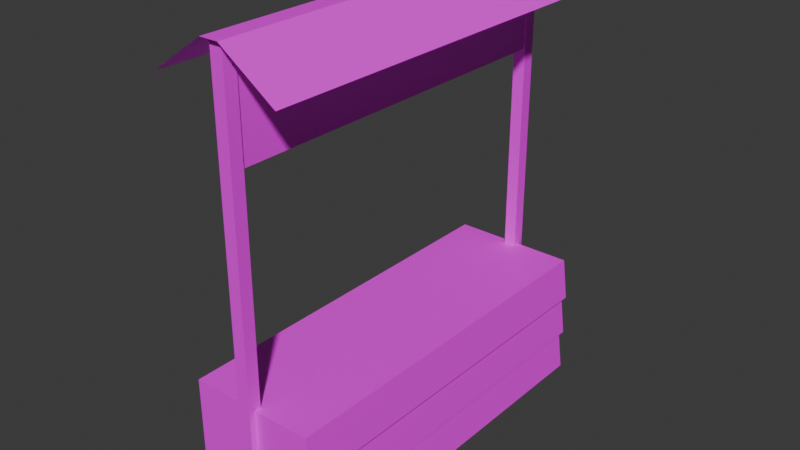 # Source: B_Shop.blend  (saved by Blender 4.3.34; exported with 4.5.12 LTS)
import bpy
from mathutils import Matrix  # noqa: F401  (used for matrix-valued properties, if any)

bpy.ops.wm.read_factory_settings(use_empty=True)
scene = bpy.context.scene
scene.name = 'Scene'

# ---- collections
col_collection = bpy.data.collections.new('Collection'); scene.collection.children.link(col_collection)

# ---- images (referenced by path relative to the original .blend; pixels are not part of the script)
import os
ASSET_DIR = os.environ.get("B2B_ASSET_DIR", "")  # directory of the original .blend (textures are referenced by path, not embedded)
HERE = os.path.dirname(os.path.abspath(__file__))  # packed textures are extracted next to this script under _unpacked/

def load_image(name, relpath, width, height, colorspace="sRGB"):
    """Load a texture the original file referenced (path relative to the .blend, or extracted next to this script)."""
    p = next((c for c in (os.path.join(HERE, relpath), os.path.join(ASSET_DIR, relpath)) if relpath and os.path.exists(c)), "")
    if p:
        img = bpy.data.images.load(p, check_existing=True)
        img.name = name
    else:  # same state as the original file: an image datablock whose file is absent (Cycles renders it pink)
        img = bpy.data.images.new(name, width, height)
        img.source = "FILE"
        img.filepath = "//" + (relpath or name)
    img.colorspace_settings.name = colorspace
    return img
img_t_cookingstation_png = load_image('T_Cookingstation.png', 'T_Cookingstation.png', 1024, 1024, 'sRGB')

# ---- materials (node trees are filled in below, after node groups)
mat_material = bpy.data.materials.new('Material')
mat_material.alpha_threshold = 0.0
mat_material.roughness = 0.5
mat_material.line_color = (0.0, 0.0, 0.0, 1.0)

# ---- material node trees
mat_material.use_nodes = True; mat_material.node_tree.nodes.clear()
_N = mat_material.node_tree.nodes; _L = mat_material.node_tree.links
n0 = _N.new('ShaderNodeOutputMaterial'); n0.name = 'Material Output'; n0.location = (300, 300)
n1 = _N.new('ShaderNodeBsdfPrincipled'); n1.name = 'Principled BSDF'; n1.location = (10, 300)
n1.inputs[3].default_value = 1.45
n2 = _N.new('ShaderNodeTexImage'); n2.name = 'Image Texture'; n2.location = (-361, 228)
n2.image = img_t_cookingstation_png
n2.interpolation = 'Closest'
_L.new(n1.outputs[0], n0.inputs[0])
_L.new(n2.outputs[0], n1.inputs[0])
n0.is_active_output = True

# ---- world
world_world = bpy.data.worlds.new('World'); scene.world = world_world
world_world.use_nodes = True; world_world.node_tree.nodes.clear()
_N = world_world.node_tree.nodes; _L = world_world.node_tree.links
n0 = _N.new('ShaderNodeOutputWorld'); n0.name = 'World Output'; n0.location = (300, 300)
n1 = _N.new('ShaderNodeBackground'); n1.name = 'Background'; n1.location = (10, 300)
n1.inputs[0].default_value = (0.05088, 0.05088, 0.05088, 1.0)
_L.new(n1.outputs[0], n0.inputs[0])
n0.is_active_output = True
world_world.color = (0.05088, 0.05088, 0.05088)
world_world.sun_shadow_jitter_overblur = 0.0

# ---- meshes
me_cube_001 = bpy.data.meshes.new('Cube.001')
me_cube_001.from_pydata([(-1.0, -3.0, 0.0), (-1.0, -3.0, 2.0), (-1.0, 3.0, 0.0), (-1.0, 3.0, 2.0), (1.0, -3.0, 0.0), (1.0, -3.0, 2.0), (1.0, 3.0, 0.0), (-0.1, -3.1, 0.0), (-0.1, -3.1, 7.0), (-0.1, -2.9, 0.0), (-0.1, -2.9, 7.0), (0.1, -3.1, 0.0), (0.1, -3.1, 7.0), (0.1, -2.9, 0.0), (0.1, -2.9, 7.0), (-0.1, 2.9, 0.0), (-0.1, 2.9, 7.0), (-0.1, 3.1, 0.0), (-0.1, 3.1, 7.0), (0.1, 2.9, 0.0), (0.1, 2.9, 7.0), (0.1, 3.1, 0.0), (0.1, 3.1, 7.0), (-0.07453, -2.9, 5.389), (-0.07453, -2.9, 6.611), (-0.07453, 2.9, 5.389), (-0.07453, 2.9, 6.611), (0.07453, -2.9, 5.389), (0.07453, -2.9, 6.611), (0.07453, 2.9, 5.389), (0.07453, 2.9, 6.611), (-1.0, -3.2, 6.428), (1.0, -3.2, 6.428), (-1.0, 3.2, 6.428), (1.0, 3.2, 6.428), (0.1481, -3.2, 7.018), (-0.1481, -3.2, 7.018), (-0.1481, 3.2, 7.018), (0.1481, 3.2, 7.018), (-1.0, -3.0, 0.6667), (-1.0, -3.0, 1.333), (-1.0, 3.0, 1.333), (-1.0, 3.0, 0.6667), (1.0, 3.0, 0.6667), (1.0, -3.0, 1.333), (1.0, 3.0, 2.0), (1.086, 3.0, 1.333), (1.086, -3.0, 1.333), (1.0, 3.0, 1.333), (1.086, 3.0, 0.6667), (1.086, -3.0, 0.6667), (1.086, 3.0, 0.0), (1.086, -3.0, 0.0), (1.0, -3.0, 0.6667), (-1.0, 0.0, 2.0), (0.0, -3.0, 2.0), (0.0, 3.0, 2.0), (1.0, 0.0, 2.0), (0.0, 0.0, 2.0), (0.07453, 2.9, 6.0), (0.07453, -2.9, 6.0), (-0.07453, -2.9, 6.0), (-0.07453, 2.9, 6.0)], [], [(40, 1, 54, 3, 41), (41, 3, 56, 45, 48), (5, 44, 47), (44, 5, 55, 1, 40), (2, 6, 4, 0), (58, 54, 1, 55), (7, 8, 10, 9), (9, 10, 14, 13), (13, 14, 12, 11), (11, 12, 8, 7), (9, 13, 11, 7), (14, 10, 8, 12), (15, 16, 18, 17), (17, 18, 22, 21), (21, 22, 20, 19), (19, 20, 16, 15), (17, 21, 19, 15), (22, 18, 16, 20), (61, 24, 26, 62), (59, 30, 28, 60), (31, 36, 37, 33), (25, 29, 27, 23), (30, 26, 24, 28), (35, 38, 37, 36), (35, 32, 34, 38), (4, 53, 39, 0), (53, 44, 40, 39), (53, 4, 52), (2, 42, 43, 6), (42, 41, 48, 43), (0, 39, 42, 2), (39, 40, 41, 42), (46, 45, 57, 5, 47), (48, 45, 46), (44, 48, 46, 47), (49, 48, 44, 50), (44, 53, 50), (43, 48, 49), (53, 43, 49, 50), (51, 43, 53, 52), (4, 6, 51, 52), (6, 43, 51), (57, 58, 55, 5), (45, 56, 58, 57), (56, 3, 54, 58), (29, 59, 60, 27), (23, 61, 62, 25)])
_uv = me_cube_001.uv_layers.new(name='UVMap')
_uv.uv.foreach_set('vector', [1.0, 0.6081, 1.0, 0.7192, 0.5006, 0.7192, 0.0008103, 0.7192, 0.0008103, 0.6081, 0.3376, 0.6092, 0.3376, 0.7202, 0.171, 0.7202, 0.00442, 0.7202, 0.00442, 0.6092, -0.0001266, 0.6734, 0.09078, 0.6734, 0.09078, 0.6851, 0.00442, 0.7202, 0.00442, 0.6092, 0.171, 0.6092, 0.3376, 0.6092, 0.3376, 0.7202, 0.4918, 0.8219, 0.4918, 0.9847, 0.003573, 0.9847, 0.003573, 0.8219, 0.511, 0.9782, 0.511, 0.8159, 0.9978, 0.8159, 0.9978, 0.9782, -0.00105, 0.4584, 0.9987, 0.4584, 0.9987, 0.4869, -0.00105, 0.4869, -0.00105, 0.4584, 0.9987, 0.4584, 0.9987, 0.4869, -0.00105, 0.4869, -0.00105, 0.4584, 0.9987, 0.4584, 0.9987, 0.4869, -0.00105, 0.4869, -0.00105, 0.4584, 0.9987, 0.4584, 0.9987, 0.4869, -0.00105, 0.4869, 0.05093, 0.5326, 0.05093, 0.5041, 0.07949, 0.5041, 0.07949, 0.5326, 0.07949, 0.5041, 0.07949, 0.5326, 0.05093, 0.5326, 0.05093, 0.5041, -0.00105, 0.4584, 0.9987, 0.4584, 0.9987, 0.4869, -0.00105, 0.4869, -0.00105, 0.4584, 0.9987, 0.4584, 0.9987, 0.4869, -0.00105, 0.4869, -0.00105, 0.4584, 0.9987, 0.4584, 0.9987, 0.4869, -0.00105, 0.4869, -0.00105, 0.4584, 0.9987, 0.4584, 0.9987, 0.4869, -0.00105, 0.4869, 0.05093, 0.5326, 0.05093, 0.5041, 0.07949, 0.5041, 0.07949, 0.5326, 0.07949, 0.5041, 0.07949, 0.5326, 0.05093, 0.5326, 0.05093, 0.5041, 0.0001881, 0.7167, 0.0001881, 0.6114, 0.9999, 0.6114, 0.9999, 0.7167, 0.9999, 0.6114, 0.9999, 0.7167, 0.0001881, 0.7167, 0.0001881, 0.6114, 0.7517, 4.444e-09, 0.7517, 0.06352, 0.0, 0.06352, 2.24e-08, 0.0, 1.004, 0.5797, 1.004, 0.6054, 0.004546, 0.6054, 0.004546, 0.5797, 1.004, 0.5797, 1.004, 0.6054, 0.004546, 0.6054, 0.004546, 0.5797, 0.7517, 0.08561, 0.0, 0.08561, 0.0, 0.06352, 0.7517, 0.06352, 0.7517, 0.08561, 0.7517, 0.1491, 0.0, 0.1491, 0.0, 0.08561, 0.00442, 0.7202, 0.00442, 0.6092, 0.3376, 0.6092, 0.3376, 0.7202, 0.00442, 0.7202, 0.00442, 0.6092, 0.3376, 0.6092, 0.3376, 0.7202, 0.9998, 0.6615, 0.9089, 0.6615, 0.9089, 0.6497, 0.00442, 0.7202, 0.00442, 0.6092, 0.3376, 0.6092, 0.3376, 0.7202, 0.00442, 0.7202, 0.00442, 0.6092, 0.3376, 0.6092, 0.3376, 0.7202, 0.0008103, 0.7155, 0.0008103, 0.6044, 1.0, 0.6044, 1.0, 0.7155, 0.0008103, 0.7179, 0.0008103, 0.6069, 1.0, 0.6069, 1.0, 0.7179, 0.0004534, 0.717, 0.0004533, 0.605, 0.5004, 0.605, 1.0, 0.605, 1.0, 0.717, 0.9089, 0.6734, 0.9998, 0.6734, 0.9089, 0.6851, 0.09078, 0.6734, 0.9089, 0.6734, 0.9089, 0.6851, 0.09078, 0.6851, 0.0004533, 0.7174, 0.0004533, 0.6054, 1.0, 0.6054, 1.0, 0.7174, 0.9998, 0.6733, 0.9089, 0.6733, 0.9089, 0.6615, 0.09078, 0.6733, -0.0001273, 0.6733, 0.09078, 0.6615, 0.9089, 0.6733, 0.09078, 0.6733, 0.09078, 0.6615, 0.9089, 0.6615, 0.0004533, 0.718, 0.0004534, 0.606, 1.0, 0.606, 1.0, 0.718, 0.9089, 0.6615, 0.09078, 0.6615, 0.09078, 0.6497, 0.9089, 0.6497, 0.09078, 0.6615, -0.0001274, 0.6615, 0.09078, 0.6497, 0.511, 0.9782, 0.511, 0.8159, 0.9978, 0.8159, 0.9978, 0.9782, 0.511, 0.9782, 0.511, 0.8159, 0.9978, 0.8159, 0.9978, 0.9782, 0.511, 0.9782, 0.511, 0.8159, 0.9978, 0.8159, 0.9978, 0.9782, 0.9999, 0.6114, 0.9999, 0.7167, 0.0001881, 0.7167, 0.0001881, 0.6114, 0.0001881, 0.7167, 0.0001881, 0.6114, 0.9999, 0.6114, 0.9999, 0.7167])
_ca = me_cube_001.color_attributes.new('Attribute', 'BYTE_COLOR', 'CORNER')
_ca.data.foreach_set('color', [1.0, 1.0, 1.0, 1.0, 1.0, 1.0, 1.0, 1.0, 1.0, 1.0, 1.0, 1.0, 1.0, 1.0, 1.0, 1.0, 1.0, 1.0, 1.0, 1.0, 1.0, 1.0, 1.0, 1.0, 1.0, 1.0, 1.0, 1.0, 1.0, 1.0, 1.0, 1.0, 1.0, 1.0, 1.0, 1.0, 0.2195, 0.2195, 0.2195, 1.0, 1.0, 1.0, 1.0, 1.0, 0.2195, 0.2195, 0.2195, 1.0, 1.0, 1.0, 1.0, 1.0, 0.2195, 0.2195, 0.2195, 1.0, 1.0, 1.0, 1.0, 1.0, 1.0, 1.0, 1.0, 1.0, 1.0, 1.0, 1.0, 1.0, 1.0, 1.0, 1.0, 1.0, 1.0, 1.0, 1.0, 1.0, 1.0, 1.0, 1.0, 1.0, 1.0, 1.0, 1.0, 1.0, 1.0, 1.0, 1.0, 1.0, 1.0, 1.0, 1.0, 1.0, 1.0, 1.0, 1.0, 1.0, 1.0, 1.0, 1.0, 1.0, 1.0, 1.0, 1.0, 1.0, 1.0, 1.0, 1.0, 1.0, 0.4179, 0.4179, 0.4179, 1.0, 0.1221, 0.1221, 0.1221, 1.0, 1.0, 1.0, 1.0, 1.0, 1.0, 1.0, 1.0, 1.0, 0.1221, 0.1221, 0.1221, 1.0, 0.1221, 0.1221, 0.1221, 1.0, 1.0, 1.0, 1.0, 1.0, 1.0, 1.0, 1.0, 1.0, 0.1221, 0.1221, 0.1221, 1.0, 0.227, 0.227, 0.227, 1.0, 1.0, 1.0, 1.0, 1.0, 1.0, 1.0, 1.0, 1.0, 0.227, 0.227, 0.227, 1.0, 0.4179, 0.4179, 0.4179, 1.0, 1.0, 1.0, 1.0, 1.0, 1.0, 1.0, 1.0, 1.0, 1.0, 1.0, 1.0, 1.0, 1.0, 1.0, 1.0, 1.0, 1.0, 1.0, 1.0, 1.0, 0.1221, 0.1221, 0.1221, 1.0, 0.1221, 0.1221, 0.1221, 1.0, 0.4179, 0.4179, 0.4179, 1.0, 0.227, 0.227, 0.227, 1.0, 1.0, 1.0, 1.0, 1.0, 0.1221, 0.1221, 0.1221, 1.0, 1.0, 1.0, 1.0, 1.0, 1.0, 1.0, 1.0, 1.0, 1.0, 1.0, 1.0, 1.0, 1.0, 1.0, 1.0, 1.0, 1.0, 1.0, 1.0, 1.0, 1.0, 1.0, 1.0, 1.0, 1.0, 1.0, 1.0, 1.0, 1.0, 1.0, 1.0, 1.0, 0.1221, 0.1221, 0.1221, 1.0, 1.0, 1.0, 1.0, 1.0, 1.0, 1.0, 1.0, 1.0, 0.1221, 0.1221, 0.1221, 1.0, 0.1221, 0.1221, 0.1221, 1.0, 1.0, 1.0, 1.0, 1.0, 1.0, 1.0, 1.0, 1.0, 1.0, 1.0, 1.0, 1.0, 1.0, 1.0, 1.0, 1.0, 1.0, 1.0, 1.0, 1.0, 1.0, 1.0, 1.0, 1.0, 1.0, 1.0, 1.0, 1.0, 0.1221, 0.1221, 0.1221, 1.0, 0.1221, 0.1221, 0.1221, 1.0, 1.0, 1.0, 1.0, 1.0, 0.1221, 0.1221, 0.1221, 1.0, 0.1221, 0.1221, 0.1221, 1.0, 1.0, 1.0, 1.0, 1.0, 1.0, 1.0, 1.0, 1.0, 0.1221, 0.1221, 0.1221, 1.0, 0.1221, 0.1221, 0.1221, 1.0, 1.0, 1.0, 1.0, 1.0, 1.0, 1.0, 1.0, 1.0, 1.0, 1.0, 1.0, 1.0, 1.0, 1.0, 1.0, 1.0, 1.0, 1.0, 1.0, 1.0, 1.0, 1.0, 1.0, 1.0, 1.0, 1.0, 1.0, 1.0, 1.0, 1.0, 1.0, 1.0, 1.0, 1.0, 1.0, 1.0, 0.1221, 0.1221, 0.1221, 1.0, 0.1221, 0.1221, 0.1221, 1.0, 0.1221, 0.1221, 0.1221, 1.0, 0.1221, 0.1221, 0.1221, 1.0, 1.0, 1.0, 1.0, 1.0, 1.0, 1.0, 1.0, 1.0, 1.0, 1.0, 1.0, 1.0, 1.0, 1.0, 1.0, 1.0, 1.0, 1.0, 1.0, 1.0, 1.0, 1.0, 1.0, 1.0, 1.0, 1.0, 1.0, 1.0, 1.0, 1.0, 1.0, 1.0, 1.0, 1.0, 1.0, 1.0, 0.2831, 0.2831, 0.2831, 1.0, 1.0, 1.0, 1.0, 1.0, 1.0, 1.0, 1.0, 1.0, 0.2831, 0.2831, 0.2831, 1.0, 0.2195, 0.2195, 0.2195, 1.0, 1.0, 1.0, 1.0, 1.0, 1.0, 1.0, 1.0, 1.0, 0.2831, 0.2831, 0.2831, 1.0, 1.0, 1.0, 1.0, 1.0, 1.0, 1.0, 1.0, 1.0, 1.0, 1.0, 1.0, 1.0, 1.0, 1.0, 1.0, 1.0, 0.2195, 0.2195, 0.2195, 1.0, 1.0, 1.0, 1.0, 1.0, 1.0, 1.0, 1.0, 1.0, 1.0, 1.0, 1.0, 1.0, 0.2195, 0.2195, 0.2195, 1.0, 0.2195, 0.2195, 0.2195, 1.0, 1.0, 1.0, 1.0, 1.0, 1.0, 1.0, 1.0, 1.0, 1.0, 1.0, 1.0, 1.0, 1.0, 1.0, 1.0, 1.0, 1.0, 1.0, 1.0, 1.0, 1.0, 1.0, 1.0, 1.0, 1.0, 1.0, 1.0, 1.0, 1.0, 1.0, 1.0, 1.0, 1.0, 1.0, 1.0, 1.0, 1.0, 1.0, 1.0, 1.0, 1.0, 1.0, 1.0, 1.0, 1.0, 1.0, 1.0, 1.0, 1.0, 1.0, 1.0, 1.0, 0.2195, 0.2195, 0.2195, 1.0, 1.0, 1.0, 1.0, 1.0, 1.0, 1.0, 1.0, 1.0, 0.2195, 0.2195, 0.2195, 1.0, 0.2195, 0.2195, 0.2195, 1.0, 1.0, 1.0, 1.0, 1.0, 1.0, 1.0, 1.0, 1.0, 1.0, 1.0, 1.0, 1.0, 0.2195, 0.2195, 0.2195, 1.0, 0.2195, 0.2195, 0.2195, 1.0, 1.0, 1.0, 1.0, 1.0, 0.2195, 0.2195, 0.2195, 1.0, 0.2831, 0.2831, 0.2831, 1.0, 1.0, 1.0, 1.0, 1.0, 0.2195, 0.2195, 0.2195, 1.0, 0.2195, 0.2195, 0.2195, 1.0, 1.0, 1.0, 1.0, 1.0, 0.2831, 0.2831, 0.2831, 1.0, 0.2195, 0.2195, 0.2195, 1.0, 1.0, 1.0, 1.0, 1.0, 1.0, 1.0, 1.0, 1.0, 1.0, 1.0, 1.0, 1.0, 0.2195, 0.2195, 0.2195, 1.0, 0.2831, 0.2831, 0.2831, 1.0, 1.0, 1.0, 1.0, 1.0, 1.0, 1.0, 1.0, 1.0, 1.0, 1.0, 1.0, 1.0, 1.0, 1.0, 1.0, 1.0, 1.0, 1.0, 1.0, 1.0, 1.0, 1.0, 1.0, 1.0, 0.2195, 0.2195, 0.2195, 1.0, 1.0, 1.0, 1.0, 1.0, 1.0, 1.0, 1.0, 1.0, 1.0, 1.0, 1.0, 1.0, 1.0, 1.0, 1.0, 1.0, 1.0, 1.0, 1.0, 1.0, 1.0, 1.0, 1.0, 1.0, 1.0, 1.0, 1.0, 1.0, 1.0, 1.0, 1.0, 1.0, 1.0, 1.0, 1.0, 1.0, 1.0, 1.0, 1.0, 1.0, 1.0, 1.0, 1.0, 1.0, 1.0, 1.0, 1.0, 1.0, 1.0, 1.0, 1.0, 1.0, 1.0, 1.0, 1.0, 1.0, 1.0, 1.0, 1.0, 1.0, 1.0, 1.0, 1.0, 1.0, 1.0, 1.0, 1.0, 1.0, 1.0, 1.0, 1.0, 1.0, 1.0, 1.0, 1.0, 1.0, 1.0, 1.0, 1.0, 1.0, 1.0, 1.0, 1.0, 1.0])
me_cube_001.materials.append(mat_material)
me_cube_001.update()
arm_armature = bpy.data.armatures.new('Armature')  # bones are not reproduced

# ---- objects
ob_shopmesh = bpy.data.objects.new('ShopMesh', me_cube_001)
ob_shoprig = bpy.data.objects.new('ShopRig', arm_armature)

# ---- transforms, parenting, visibility, modifiers, constraints
ob_shopmesh.parent = ob_shoprig
ob_shopmesh.location = (0.0, 0.0, 0.0)
_vg = ob_shopmesh.vertex_groups.new(name='Root')
_vg = ob_shopmesh.vertex_groups.new(name='LeftPole')
_vg.add([15, 16, 17, 18, 19, 20, 21, 22], 1.0, 'REPLACE')
_vg = ob_shopmesh.vertex_groups.new(name='RightPole')
_vg.add([7, 8, 9, 10, 11, 12, 13, 14], 1.0, 'REPLACE')
_vg = ob_shopmesh.vertex_groups.new(name='Base')
_vg.add([0, 1, 2, 3, 4, 5, 6, 39, 40, 41, 42, 43, 44, 45, 46, 47, 48, 49, 50, 51, 52, 53, 54, 55, 56, 57, 58], 1.0, 'REPLACE')
_vg = ob_shopmesh.vertex_groups.new(name='Plank')
_vg.add([23, 24, 25, 26, 27, 28, 29, 30, 59, 60, 61, 62], 1.0, 'REPLACE')
_vg = ob_shopmesh.vertex_groups.new(name='Roof')
_vg.add([31, 32, 33, 34, 35, 36, 37, 38], 1.0, 'REPLACE')
_m = ob_shopmesh.modifiers.new('Armature', 'ARMATURE')
_m.object = ob_shoprig
ob_shoprig.location = (0.0, 0.0, 0.0)
ob_shoprig.show_in_front = True

# ---- collection membership
col_collection.objects.link(ob_shopmesh)
col_collection.objects.link(ob_shoprig)

# ---- scene / render settings (as saved in the file)
scene.frame_start = 1; scene.frame_end = 250; scene.frame_set(1)
scene.render.engine = 'BLENDER_EEVEE_NEXT'
bpy.context.view_layer.update()

# ---- added for rendering (the .blend has no active camera and no usable light): camera, sun
cam_auto = bpy.data.cameras.new('AutoCamera')
cam_auto.lens = 50.0
cam_auto.sensor_width = 36.0
cam_auto.clip_end = 1000.0
ob_auto_camera = bpy.data.objects.new('AutoCamera', cam_auto)
scene.collection.objects.link(ob_auto_camera)
ob_auto_camera.location = (9.04008, -10.7964, 10.7063)
ob_auto_camera.rotation_euler = (1.09748, -7.21219e-08, 0.694738)
scene.camera = ob_auto_camera
light_auto_sun = bpy.data.lights.new('AutoSun', 'SUN')
light_auto_sun.energy = 3.0
light_auto_sun.angle = 0.0523599
ob_auto_sun = bpy.data.objects.new('AutoSun', light_auto_sun)
scene.collection.objects.link(ob_auto_sun)
ob_auto_sun.rotation_euler = (0.872665, 0.174533, 0.523599)
bpy.context.view_layer.update()

